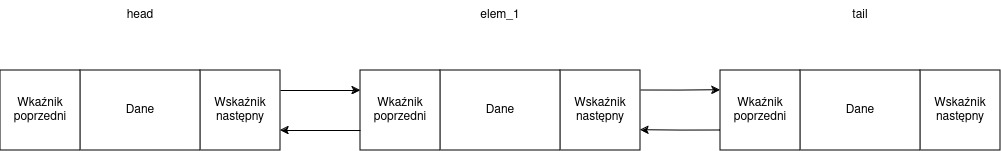

The diagram above was exported from draw.io. Its source (the exported page's mxGraphModel, read from the mxfile embedded in the PNG):
<mxGraphModel dx="2002" dy="885" grid="1" gridSize="10" guides="1" tooltips="1" connect="1" arrows="1" fold="1" page="1" pageScale="1" pageWidth="850" pageHeight="1100" math="0" shadow="0">
  <root>
    <mxCell id="0" />
    <mxCell id="1" parent="0" />
    <mxCell id="q_IP1KsNZOVLzpGA_Oqp-6" value="" style="group" vertex="1" connectable="0" parent="1">
      <mxGeometry x="280" y="620" width="280" height="80" as="geometry" />
    </mxCell>
    <mxCell id="q_IP1KsNZOVLzpGA_Oqp-17" style="edgeStyle=orthogonalEdgeStyle;rounded=0;orthogonalLoop=1;jettySize=auto;html=1;exitX=1;exitY=0.25;exitDx=0;exitDy=0;" edge="1" parent="q_IP1KsNZOVLzpGA_Oqp-6" source="q_IP1KsNZOVLzpGA_Oqp-3">
      <mxGeometry relative="1" as="geometry">
        <mxPoint x="360" y="19.705882352941217" as="targetPoint" />
      </mxGeometry>
    </mxCell>
    <mxCell id="q_IP1KsNZOVLzpGA_Oqp-3" value="Wskaźnik następny" style="whiteSpace=wrap;html=1;aspect=fixed;" vertex="1" parent="q_IP1KsNZOVLzpGA_Oqp-6">
      <mxGeometry x="200" width="80" height="80" as="geometry" />
    </mxCell>
    <mxCell id="q_IP1KsNZOVLzpGA_Oqp-4" value="Dane" style="rounded=0;whiteSpace=wrap;html=1;" vertex="1" parent="q_IP1KsNZOVLzpGA_Oqp-6">
      <mxGeometry x="80" width="120" height="80" as="geometry" />
    </mxCell>
    <mxCell id="q_IP1KsNZOVLzpGA_Oqp-5" value="Wkaźnik poprzedni" style="whiteSpace=wrap;html=1;aspect=fixed;" vertex="1" parent="q_IP1KsNZOVLzpGA_Oqp-6">
      <mxGeometry width="80" height="80" as="geometry" />
    </mxCell>
    <mxCell id="q_IP1KsNZOVLzpGA_Oqp-23" value="&lt;div&gt;elem_1&lt;/div&gt;" style="text;html=1;align=center;verticalAlign=middle;whiteSpace=wrap;rounded=0;" vertex="1" parent="q_IP1KsNZOVLzpGA_Oqp-6">
      <mxGeometry x="110" y="-70" width="60" height="30" as="geometry" />
    </mxCell>
    <mxCell id="q_IP1KsNZOVLzpGA_Oqp-7" value="" style="group" vertex="1" connectable="0" parent="1">
      <mxGeometry x="640" y="620" width="280" height="80" as="geometry" />
    </mxCell>
    <mxCell id="q_IP1KsNZOVLzpGA_Oqp-8" value="Wskaźnik następny" style="whiteSpace=wrap;html=1;aspect=fixed;" vertex="1" parent="q_IP1KsNZOVLzpGA_Oqp-7">
      <mxGeometry x="200" width="80" height="80" as="geometry" />
    </mxCell>
    <mxCell id="q_IP1KsNZOVLzpGA_Oqp-9" value="Dane" style="rounded=0;whiteSpace=wrap;html=1;" vertex="1" parent="q_IP1KsNZOVLzpGA_Oqp-7">
      <mxGeometry x="80" width="120" height="80" as="geometry" />
    </mxCell>
    <mxCell id="q_IP1KsNZOVLzpGA_Oqp-18" style="edgeStyle=orthogonalEdgeStyle;rounded=0;orthogonalLoop=1;jettySize=auto;html=1;exitX=0;exitY=0.75;exitDx=0;exitDy=0;" edge="1" parent="q_IP1KsNZOVLzpGA_Oqp-7" source="q_IP1KsNZOVLzpGA_Oqp-10">
      <mxGeometry relative="1" as="geometry">
        <mxPoint x="-80" y="59.70588235294122" as="targetPoint" />
      </mxGeometry>
    </mxCell>
    <mxCell id="q_IP1KsNZOVLzpGA_Oqp-10" value="Wkaźnik poprzedni" style="whiteSpace=wrap;html=1;aspect=fixed;" vertex="1" parent="q_IP1KsNZOVLzpGA_Oqp-7">
      <mxGeometry width="80" height="80" as="geometry" />
    </mxCell>
    <mxCell id="q_IP1KsNZOVLzpGA_Oqp-21" value="&lt;div&gt;tail&lt;/div&gt;" style="text;html=1;align=center;verticalAlign=middle;whiteSpace=wrap;rounded=0;" vertex="1" parent="q_IP1KsNZOVLzpGA_Oqp-7">
      <mxGeometry x="110" y="-70" width="60" height="30" as="geometry" />
    </mxCell>
    <mxCell id="q_IP1KsNZOVLzpGA_Oqp-11" value="" style="group" vertex="1" connectable="0" parent="1">
      <mxGeometry x="-80" y="620" width="280" height="80" as="geometry" />
    </mxCell>
    <mxCell id="q_IP1KsNZOVLzpGA_Oqp-12" value="Wskaźnik następny" style="whiteSpace=wrap;html=1;aspect=fixed;" vertex="1" parent="q_IP1KsNZOVLzpGA_Oqp-11">
      <mxGeometry x="200" width="80" height="80" as="geometry" />
    </mxCell>
    <mxCell id="q_IP1KsNZOVLzpGA_Oqp-13" value="Dane" style="rounded=0;whiteSpace=wrap;html=1;" vertex="1" parent="q_IP1KsNZOVLzpGA_Oqp-11">
      <mxGeometry x="80" width="120" height="80" as="geometry" />
    </mxCell>
    <mxCell id="q_IP1KsNZOVLzpGA_Oqp-14" value="Wkaźnik poprzedni" style="whiteSpace=wrap;html=1;aspect=fixed;" vertex="1" parent="q_IP1KsNZOVLzpGA_Oqp-11">
      <mxGeometry width="80" height="80" as="geometry" />
    </mxCell>
    <mxCell id="q_IP1KsNZOVLzpGA_Oqp-15" style="edgeStyle=orthogonalEdgeStyle;rounded=0;orthogonalLoop=1;jettySize=auto;html=1;exitX=1;exitY=0.25;exitDx=0;exitDy=0;entryX=0;entryY=0.25;entryDx=0;entryDy=0;" edge="1" parent="1" source="q_IP1KsNZOVLzpGA_Oqp-12" target="q_IP1KsNZOVLzpGA_Oqp-5">
      <mxGeometry relative="1" as="geometry" />
    </mxCell>
    <mxCell id="q_IP1KsNZOVLzpGA_Oqp-16" style="edgeStyle=orthogonalEdgeStyle;rounded=0;orthogonalLoop=1;jettySize=auto;html=1;exitX=0;exitY=0.75;exitDx=0;exitDy=0;entryX=1;entryY=0.75;entryDx=0;entryDy=0;" edge="1" parent="1" source="q_IP1KsNZOVLzpGA_Oqp-5" target="q_IP1KsNZOVLzpGA_Oqp-12">
      <mxGeometry relative="1" as="geometry" />
    </mxCell>
    <mxCell id="q_IP1KsNZOVLzpGA_Oqp-19" value="&lt;div&gt;head&lt;/div&gt;" style="text;html=1;align=center;verticalAlign=middle;whiteSpace=wrap;rounded=0;" vertex="1" parent="1">
      <mxGeometry x="30" y="550" width="60" height="30" as="geometry" />
    </mxCell>
  </root>
</mxGraphModel>